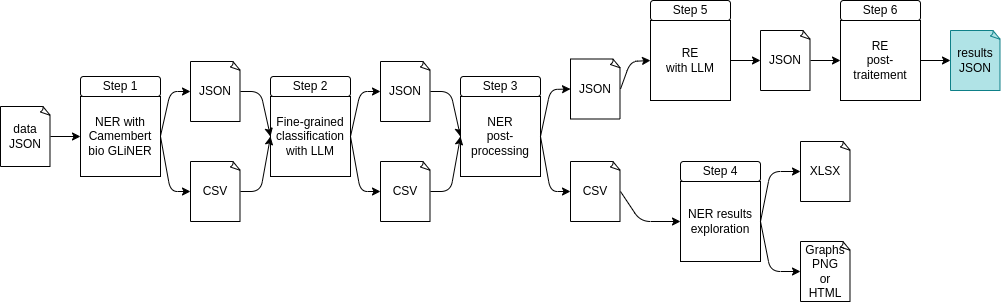

The diagram above was exported from draw.io. Its source (the exported page's mxGraphModel, read from the mxfile embedded in the PNG):
<mxGraphModel dx="633" dy="575" grid="1" gridSize="10" guides="1" tooltips="1" connect="1" arrows="1" fold="1" page="1" pageScale="1" pageWidth="850" pageHeight="1100" math="0" shadow="0">
  <root>
    <mxCell id="0" />
    <mxCell id="1" parent="0" />
    <mxCell id="44" style="edgeStyle=none;html=1;exitX=1;exitY=0.5;exitDx=0;exitDy=0;entryX=0;entryY=0.5;entryDx=0;entryDy=0;entryPerimeter=0;" parent="1" edge="1" target="61">
      <mxGeometry relative="1" as="geometry">
        <mxPoint x="160" y="234.5" as="sourcePoint" />
        <mxPoint x="200" y="234.5" as="targetPoint" />
        <Array as="points">
          <mxPoint x="170" y="190" />
        </Array>
      </mxGeometry>
    </mxCell>
    <mxCell id="45" style="edgeStyle=none;html=1;exitX=1;exitY=0.5;exitDx=0;exitDy=0;entryX=0;entryY=0.5;entryDx=0;entryDy=0;exitPerimeter=0;" parent="1" edge="1" target="55" source="66">
      <mxGeometry relative="1" as="geometry">
        <mxPoint x="490" y="224.5" as="sourcePoint" />
        <mxPoint x="530" y="224.5" as="targetPoint" />
        <Array as="points">
          <mxPoint x="450" y="190" />
        </Array>
      </mxGeometry>
    </mxCell>
    <mxCell id="48" style="edgeStyle=none;html=1;exitX=1;exitY=0.5;exitDx=0;exitDy=0;entryX=0;entryY=0.5;entryDx=0;entryDy=0;exitPerimeter=0;" parent="1" edge="1" target="53" source="82">
      <mxGeometry relative="1" as="geometry">
        <mxPoint x="1010" y="224.5" as="sourcePoint" />
        <mxPoint x="1050" y="224.5" as="targetPoint" />
      </mxGeometry>
    </mxCell>
    <mxCell id="50" style="edgeStyle=none;html=1;exitX=1;exitY=0.5;exitDx=0;exitDy=0;exitPerimeter=0;entryX=0;entryY=0.5;entryDx=0;entryDy=0;" parent="1" source="49" edge="1">
      <mxGeometry relative="1" as="geometry">
        <mxPoint x="80" y="235" as="targetPoint" />
      </mxGeometry>
    </mxCell>
    <mxCell id="49" value="&lt;font style=&quot;color: rgb(0, 0, 0);&quot;&gt;data&lt;/font&gt;&lt;div&gt;&lt;font style=&quot;color: rgb(0, 0, 0);&quot;&gt;JSON&lt;/font&gt;&lt;/div&gt;" style="whiteSpace=wrap;html=1;shape=mxgraph.basic.document" parent="1" vertex="1">
      <mxGeometry y="205" width="50" height="60" as="geometry" />
    </mxCell>
    <mxCell id="53" value="&lt;span style=&quot;scrollbar-color: light-dark(#e2e2e2, #4b4b4b)&lt;br/&gt;&#09;&#09;&#09;&#09;&#09;light-dark(#fbfbfb, var(--dark-panel-color)); background-color: light-dark(#ffffff, var(--ge-dark-color, #121212));&quot;&gt;&lt;font style=&quot;color: rgb(0, 0, 0);&quot;&gt;RE&lt;/font&gt;&lt;/span&gt;&lt;div style=&quot;scrollbar-color: light-dark(#e2e2e2, #4b4b4b)&lt;br/&gt;&#09;&#09;&#09;&#09;&#09;light-dark(#fbfbfb, var(--dark-panel-color));&quot;&gt;&lt;span style=&quot;scrollbar-color: light-dark(#e2e2e2, #4b4b4b)&lt;br/&gt;&#09;&#09;&#09;&#09;&#09;light-dark(#fbfbfb, var(--dark-panel-color)); background-color: light-dark(#ffffff, var(--ge-dark-color, #121212));&quot;&gt;&lt;font style=&quot;color: rgb(0, 0, 0);&quot;&gt;post-traitement&lt;/font&gt;&lt;/span&gt;&lt;/div&gt;" style="whiteSpace=wrap;html=1;aspect=fixed;" parent="1" vertex="1">
      <mxGeometry x="840" y="119" width="80" height="80" as="geometry" />
    </mxCell>
    <mxCell id="54" value="&lt;span style=&quot;scrollbar-color: light-dark(#e2e2e2, #4b4b4b)&lt;br/&gt;&#09;&#09;&#09;&#09;&#09;light-dark(#fbfbfb, var(--dark-panel-color)); background-color: light-dark(#ffffff, var(--ge-dark-color, #121212));&quot;&gt;&lt;font style=&quot;scrollbar-color: light-dark(#e2e2e2, #4b4b4b)&lt;br/&gt;&#09;&#09;&#09;&#09;&#09;light-dark(#fbfbfb, var(--dark-panel-color)); color: rgb(0, 0, 0);&quot;&gt;RE&lt;/font&gt;&lt;/span&gt;&lt;div style=&quot;scrollbar-color: light-dark(#e2e2e2, #4b4b4b)&lt;br/&gt;&#09;&#09;&#09;&#09;&#09;light-dark(#fbfbfb, var(--dark-panel-color));&quot;&gt;&lt;span style=&quot;scrollbar-color: light-dark(#e2e2e2, #4b4b4b)&lt;br/&gt;&#09;&#09;&#09;&#09;&#09;light-dark(#fbfbfb, var(--dark-panel-color)); background-color: light-dark(#ffffff, var(--ge-dark-color, #121212));&quot;&gt;&lt;font style=&quot;scrollbar-color: light-dark(#e2e2e2, #4b4b4b)&lt;br/&gt;&#09;&#09;&#09;&#09;&#09;light-dark(#fbfbfb, var(--dark-panel-color)); color: rgb(0, 0, 0);&quot;&gt;with LLM&lt;/font&gt;&lt;/span&gt;&lt;/div&gt;" style="whiteSpace=wrap;html=1;aspect=fixed;" parent="1" vertex="1">
      <mxGeometry x="650" y="119" width="80" height="80" as="geometry" />
    </mxCell>
    <mxCell id="55" value="&lt;span style=&quot;scrollbar-color: light-dark(#e2e2e2, #4b4b4b)&lt;br/&gt;&#09;&#09;&#09;&#09;&#09;light-dark(#fbfbfb, var(--dark-panel-color)); background-color: light-dark(#ffffff, var(--ge-dark-color, #121212));&quot;&gt;&lt;font style=&quot;color: rgb(0, 0, 0);&quot;&gt;NER&lt;/font&gt;&lt;/span&gt;&lt;div style=&quot;scrollbar-color: light-dark(#e2e2e2, #4b4b4b)&lt;br/&gt;&#09;&#09;&#09;&#09;&#09;light-dark(#fbfbfb, var(--dark-panel-color));&quot;&gt;&lt;span style=&quot;scrollbar-color: light-dark(#e2e2e2, #4b4b4b)&lt;br/&gt;&#09;&#09;&#09;&#09;&#09;light-dark(#fbfbfb, var(--dark-panel-color)); background-color: light-dark(#ffffff, var(--ge-dark-color, #121212));&quot;&gt;&lt;font style=&quot;color: rgb(0, 0, 0);&quot;&gt;post-processing&lt;/font&gt;&lt;/span&gt;&lt;/div&gt;" style="whiteSpace=wrap;html=1;aspect=fixed;" parent="1" vertex="1">
      <mxGeometry x="460" y="195" width="80" height="80" as="geometry" />
    </mxCell>
    <mxCell id="56" value="&lt;div style=&quot;scrollbar-color: light-dark(#e2e2e2, #4b4b4b)&lt;br/&gt;&#09;&#09;&#09;&#09;&#09;light-dark(#fbfbfb, var(--dark-panel-color));&quot;&gt;&lt;span style=&quot;scrollbar-color: light-dark(#e2e2e2, #4b4b4b)&lt;br/&gt;&#09;&#09;&#09;&#09;&#09;light-dark(#fbfbfb, var(--dark-panel-color)); background-color: light-dark(#ffffff, var(--ge-dark-color, #121212));&quot;&gt;&lt;font style=&quot;color: rgb(0, 0, 0);&quot;&gt;Fine-grained&lt;/font&gt;&lt;/span&gt;&lt;/div&gt;&lt;div style=&quot;scrollbar-color: light-dark(#e2e2e2, #4b4b4b)&lt;br/&gt;&#09;&#09;&#09;&#09;&#09;light-dark(#fbfbfb, var(--dark-panel-color));&quot;&gt;&lt;span style=&quot;scrollbar-color: light-dark(#e2e2e2, #4b4b4b)&lt;br/&gt;&#09;&#09;&#09;&#09;&#09;light-dark(#fbfbfb, var(--dark-panel-color)); background-color: light-dark(#ffffff, var(--ge-dark-color, #121212));&quot;&gt;&lt;font style=&quot;color: rgb(0, 0, 0);&quot;&gt;classification&lt;/font&gt;&lt;/span&gt;&lt;/div&gt;&lt;div style=&quot;scrollbar-color: light-dark(#e2e2e2, #4b4b4b)&lt;br/&gt;&#09;&#09;&#09;&#09;&#09;light-dark(#fbfbfb, var(--dark-panel-color));&quot;&gt;&lt;span style=&quot;scrollbar-color: light-dark(#e2e2e2, #4b4b4b)&lt;br/&gt;&#09;&#09;&#09;&#09;&#09;light-dark(#fbfbfb, var(--dark-panel-color)); background-color: light-dark(#ffffff, var(--ge-dark-color, #121212));&quot;&gt;&lt;font style=&quot;color: rgb(0, 0, 0);&quot;&gt;with LLM&lt;/font&gt;&lt;/span&gt;&lt;/div&gt;" style="whiteSpace=wrap;html=1;aspect=fixed;" parent="1" vertex="1">
      <mxGeometry x="270" y="195" width="80" height="80" as="geometry" />
    </mxCell>
    <mxCell id="57" value="&lt;span style=&quot;color: rgb(0, 0, 0);&quot;&gt;NER with Camembert bio GLiNER&lt;/span&gt;" style="whiteSpace=wrap;html=1;aspect=fixed;" parent="1" vertex="1">
      <mxGeometry x="80" y="195" width="80" height="80" as="geometry" />
    </mxCell>
    <mxCell id="59" value="&lt;span style=&quot;background-color: rgb(255, 255, 255);&quot;&gt;&lt;font style=&quot;color: rgb(0, 0, 0);&quot;&gt;NER results exploration&lt;/font&gt;&lt;/span&gt;" style="whiteSpace=wrap;html=1;aspect=fixed;" parent="1" vertex="1">
      <mxGeometry x="680" y="280" width="80" height="80" as="geometry" />
    </mxCell>
    <mxCell id="64" style="edgeStyle=none;html=1;exitX=1;exitY=0.5;exitDx=0;exitDy=0;exitPerimeter=0;entryX=0;entryY=0.5;entryDx=0;entryDy=0;" edge="1" parent="1" source="61" target="56">
      <mxGeometry relative="1" as="geometry">
        <Array as="points">
          <mxPoint x="260" y="190" />
        </Array>
      </mxGeometry>
    </mxCell>
    <mxCell id="61" value="JSON" style="whiteSpace=wrap;html=1;shape=mxgraph.basic.document" vertex="1" parent="1">
      <mxGeometry x="190" y="160" width="50" height="60" as="geometry" />
    </mxCell>
    <mxCell id="65" style="edgeStyle=none;html=1;exitX=1;exitY=0.5;exitDx=0;exitDy=0;exitPerimeter=0;entryX=0;entryY=0.5;entryDx=0;entryDy=0;" edge="1" parent="1" source="62" target="56">
      <mxGeometry relative="1" as="geometry">
        <mxPoint x="410.0000000000002" y="230" as="targetPoint" />
        <Array as="points">
          <mxPoint x="260" y="290" />
        </Array>
      </mxGeometry>
    </mxCell>
    <mxCell id="62" value="CSV" style="whiteSpace=wrap;html=1;shape=mxgraph.basic.document" vertex="1" parent="1">
      <mxGeometry x="190" y="260" width="50" height="60" as="geometry" />
    </mxCell>
    <mxCell id="63" style="edgeStyle=none;html=1;exitX=1;exitY=0.5;exitDx=0;exitDy=0;entryX=0;entryY=0.5;entryDx=0;entryDy=0;entryPerimeter=0;" edge="1" parent="1" source="57" target="62">
      <mxGeometry relative="1" as="geometry">
        <Array as="points">
          <mxPoint x="170" y="290" />
        </Array>
      </mxGeometry>
    </mxCell>
    <mxCell id="66" value="JSON" style="whiteSpace=wrap;html=1;shape=mxgraph.basic.document" vertex="1" parent="1">
      <mxGeometry x="380" y="160" width="50" height="60" as="geometry" />
    </mxCell>
    <mxCell id="70" style="edgeStyle=none;html=1;exitX=1;exitY=0.5;exitDx=0;exitDy=0;exitPerimeter=0;entryX=0;entryY=0.5;entryDx=0;entryDy=0;" edge="1" parent="1" source="67" target="55">
      <mxGeometry relative="1" as="geometry">
        <Array as="points">
          <mxPoint x="450" y="290" />
        </Array>
      </mxGeometry>
    </mxCell>
    <mxCell id="67" value="CSV" style="whiteSpace=wrap;html=1;shape=mxgraph.basic.document" vertex="1" parent="1">
      <mxGeometry x="380" y="260" width="50" height="60" as="geometry" />
    </mxCell>
    <mxCell id="98" style="edgeStyle=none;html=1;exitX=1;exitY=0.5;exitDx=0;exitDy=0;exitPerimeter=0;entryX=0;entryY=0.5;entryDx=0;entryDy=0;" edge="1" parent="1" source="71" target="54">
      <mxGeometry relative="1" as="geometry">
        <Array as="points">
          <mxPoint x="630" y="160" />
        </Array>
      </mxGeometry>
    </mxCell>
    <mxCell id="71" value="JSON" style="whiteSpace=wrap;html=1;shape=mxgraph.basic.document" vertex="1" parent="1">
      <mxGeometry x="570" y="157.5" width="50" height="60" as="geometry" />
    </mxCell>
    <mxCell id="76" style="edgeStyle=none;html=1;exitX=1;exitY=0.5;exitDx=0;exitDy=0;exitPerimeter=0;entryX=0;entryY=0.5;entryDx=0;entryDy=0;" edge="1" parent="1" source="72" target="59">
      <mxGeometry relative="1" as="geometry">
        <mxPoint x="670" y="270" as="targetPoint" />
        <Array as="points">
          <mxPoint x="640" y="320" />
        </Array>
      </mxGeometry>
    </mxCell>
    <mxCell id="72" value="CSV" style="whiteSpace=wrap;html=1;shape=mxgraph.basic.document" vertex="1" parent="1">
      <mxGeometry x="570" y="260" width="50" height="60" as="geometry" />
    </mxCell>
    <mxCell id="73" style="edgeStyle=none;html=1;exitX=1;exitY=0.5;exitDx=0;exitDy=0;entryX=0;entryY=0.5;entryDx=0;entryDy=0;entryPerimeter=0;" edge="1" parent="1" source="55" target="71">
      <mxGeometry relative="1" as="geometry">
        <Array as="points">
          <mxPoint x="550" y="188" />
        </Array>
      </mxGeometry>
    </mxCell>
    <mxCell id="74" style="edgeStyle=none;html=1;exitX=1;exitY=0.5;exitDx=0;exitDy=0;entryX=0;entryY=0.5;entryDx=0;entryDy=0;entryPerimeter=0;" edge="1" parent="1" source="55" target="72">
      <mxGeometry relative="1" as="geometry">
        <Array as="points">
          <mxPoint x="550" y="290" />
        </Array>
      </mxGeometry>
    </mxCell>
    <mxCell id="77" value="&lt;div&gt;&lt;font style=&quot;color: rgb(0, 0, 0);&quot;&gt;Graphs&lt;/font&gt;&lt;/div&gt;&lt;font style=&quot;color: rgb(0, 0, 0);&quot;&gt;PNG&lt;/font&gt;&lt;div&gt;&lt;font style=&quot;color: rgb(0, 0, 0);&quot;&gt;or&lt;/font&gt;&lt;/div&gt;&lt;div&gt;&lt;font style=&quot;color: rgb(0, 0, 0);&quot;&gt;HTML&lt;/font&gt;&lt;/div&gt;" style="whiteSpace=wrap;html=1;shape=mxgraph.basic.document" vertex="1" parent="1">
      <mxGeometry x="800" y="340" width="50" height="60" as="geometry" />
    </mxCell>
    <mxCell id="78" value="XLSX" style="whiteSpace=wrap;html=1;shape=mxgraph.basic.document" vertex="1" parent="1">
      <mxGeometry x="800" y="240" width="50" height="60" as="geometry" />
    </mxCell>
    <mxCell id="80" style="edgeStyle=none;html=1;exitX=1;exitY=0.5;exitDx=0;exitDy=0;entryX=0;entryY=0.5;entryDx=0;entryDy=0;entryPerimeter=0;" edge="1" parent="1" source="59" target="78">
      <mxGeometry relative="1" as="geometry">
        <Array as="points">
          <mxPoint x="770" y="270" />
        </Array>
      </mxGeometry>
    </mxCell>
    <mxCell id="81" style="edgeStyle=none;html=1;exitX=1;exitY=0.5;exitDx=0;exitDy=0;entryX=0;entryY=0.5;entryDx=0;entryDy=0;entryPerimeter=0;" edge="1" parent="1" source="59" target="77">
      <mxGeometry relative="1" as="geometry">
        <Array as="points">
          <mxPoint x="770" y="370" />
        </Array>
      </mxGeometry>
    </mxCell>
    <mxCell id="82" value="JSON" style="whiteSpace=wrap;html=1;shape=mxgraph.basic.document" vertex="1" parent="1">
      <mxGeometry x="760" y="129" width="50" height="60" as="geometry" />
    </mxCell>
    <mxCell id="83" value="Step 1" style="rounded=1;whiteSpace=wrap;html=1;" vertex="1" parent="1">
      <mxGeometry x="80" y="175" width="80" height="20" as="geometry" />
    </mxCell>
    <mxCell id="87" value="Step 2" style="rounded=1;whiteSpace=wrap;html=1;" vertex="1" parent="1">
      <mxGeometry x="270" y="175" width="80" height="20" as="geometry" />
    </mxCell>
    <mxCell id="88" value="Step 3" style="rounded=1;whiteSpace=wrap;html=1;" vertex="1" parent="1">
      <mxGeometry x="460" y="175" width="80" height="20" as="geometry" />
    </mxCell>
    <mxCell id="89" value="Step 4" style="rounded=1;whiteSpace=wrap;html=1;" vertex="1" parent="1">
      <mxGeometry x="680" y="260" width="80" height="20" as="geometry" />
    </mxCell>
    <mxCell id="90" value="Step 5" style="rounded=1;whiteSpace=wrap;html=1;" vertex="1" parent="1">
      <mxGeometry x="650" y="99" width="80" height="20" as="geometry" />
    </mxCell>
    <mxCell id="91" style="edgeStyle=none;html=1;exitX=1;exitY=0.5;exitDx=0;exitDy=0;entryX=0;entryY=0.5;entryDx=0;entryDy=0;entryPerimeter=0;" edge="1" parent="1" source="54" target="82">
      <mxGeometry relative="1" as="geometry" />
    </mxCell>
    <mxCell id="92" value="Step 6" style="rounded=1;whiteSpace=wrap;html=1;" vertex="1" parent="1">
      <mxGeometry x="840" y="99" width="80" height="20" as="geometry" />
    </mxCell>
    <mxCell id="93" value="&lt;div&gt;&lt;font style=&quot;color: rgb(0, 0, 0);&quot;&gt;results&lt;/font&gt;&lt;/div&gt;&lt;font style=&quot;color: rgb(0, 0, 0);&quot;&gt;JSON&lt;/font&gt;" style="whiteSpace=wrap;html=1;shape=mxgraph.basic.document;fillColor=#b0e3e6;strokeColor=#0e8088;" vertex="1" parent="1">
      <mxGeometry x="950" y="129" width="50" height="60" as="geometry" />
    </mxCell>
    <mxCell id="94" style="edgeStyle=none;html=1;exitX=1;exitY=0.5;exitDx=0;exitDy=0;entryX=0;entryY=0.5;entryDx=0;entryDy=0;entryPerimeter=0;" edge="1" parent="1" source="56" target="66">
      <mxGeometry relative="1" as="geometry">
        <Array as="points">
          <mxPoint x="360" y="190" />
        </Array>
      </mxGeometry>
    </mxCell>
    <mxCell id="95" style="edgeStyle=none;html=1;exitX=1;exitY=0.5;exitDx=0;exitDy=0;entryX=0;entryY=0.5;entryDx=0;entryDy=0;entryPerimeter=0;" edge="1" parent="1" source="56" target="67">
      <mxGeometry relative="1" as="geometry">
        <Array as="points">
          <mxPoint x="360" y="290" />
        </Array>
      </mxGeometry>
    </mxCell>
    <mxCell id="97" style="edgeStyle=none;html=1;exitX=1;exitY=0.5;exitDx=0;exitDy=0;entryX=0;entryY=0.5;entryDx=0;entryDy=0;entryPerimeter=0;" edge="1" parent="1" source="53" target="93">
      <mxGeometry relative="1" as="geometry" />
    </mxCell>
  </root>
</mxGraphModel>